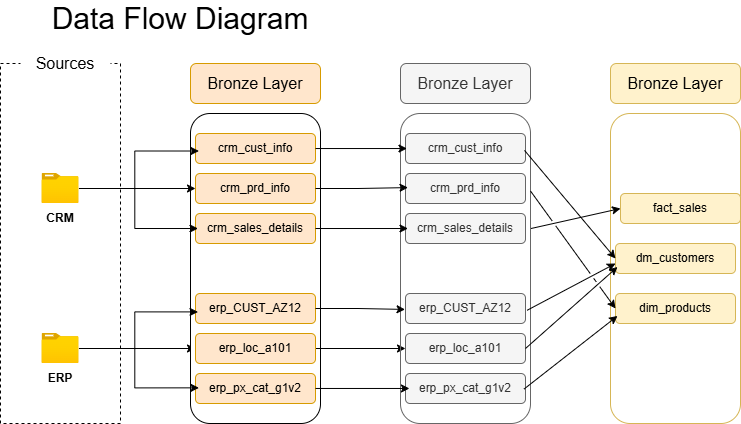

The diagram above was exported from draw.io. Its source (the exported page's mxGraphModel, read from the mxfile embedded in the PNG):
<mxGraphModel dx="946" dy="545" grid="1" gridSize="10" guides="1" tooltips="1" connect="1" arrows="1" fold="1" page="1" pageScale="1" pageWidth="850" pageHeight="1100" math="0" shadow="0">
  <root>
    <mxCell id="0" />
    <mxCell id="1" parent="0" />
    <mxCell id="n_1YAt3Bm-3a7nhmElwG-1" parent="1" style="text;html=1;whiteSpace=wrap;strokeColor=none;fillColor=none;align=center;verticalAlign=middle;rounded=0;" value="&lt;font style=&quot;font-size: 30px;&quot;&gt;Data Flow Diagram&lt;/font&gt;" vertex="1">
      <mxGeometry height="30" width="320" x="40" y="20" as="geometry" />
    </mxCell>
    <mxCell id="n_1YAt3Bm-3a7nhmElwG-2" parent="1" style="rounded=0;whiteSpace=wrap;html=1;fillColor=none;dashed=1;" value="" vertex="1">
      <mxGeometry height="360" width="120" x="20" y="80" as="geometry" />
    </mxCell>
    <mxCell id="n_1YAt3Bm-3a7nhmElwG-3" parent="1" style="rounded=0;whiteSpace=wrap;html=1;fillColor=default;strokeColor=none;" value="&lt;font style=&quot;font-size: 16px;&quot;&gt;Sources&lt;/font&gt;" vertex="1">
      <mxGeometry height="40" width="90" x="40" y="60" as="geometry" />
    </mxCell>
    <mxCell id="n_1YAt3Bm-3a7nhmElwG-4" parent="1" style="image;aspect=fixed;html=1;points=[];align=center;fontSize=12;image=img/lib/azure2/general/Folder_Blank.svg;" value="" vertex="1">
      <mxGeometry height="30" width="36.96" x="61.519999999999996" y="190" as="geometry" />
    </mxCell>
    <mxCell id="n_1YAt3Bm-3a7nhmElwG-23" edge="1" parent="1" source="n_1YAt3Bm-3a7nhmElwG-5" style="edgeStyle=orthogonalEdgeStyle;rounded=0;orthogonalLoop=1;jettySize=auto;html=1;entryX=0;entryY=0.5;entryDx=0;entryDy=0;" target="n_1YAt3Bm-3a7nhmElwG-16">
      <mxGeometry relative="1" as="geometry" />
    </mxCell>
    <mxCell id="n_1YAt3Bm-3a7nhmElwG-5" parent="1" style="image;aspect=fixed;html=1;points=[];align=center;fontSize=12;image=img/lib/azure2/general/Folder_Blank.svg;" value="" vertex="1">
      <mxGeometry height="30" width="36.96" x="61.519999999999996" y="350" as="geometry" />
    </mxCell>
    <mxCell id="n_1YAt3Bm-3a7nhmElwG-6" parent="1" style="text;html=1;whiteSpace=wrap;strokeColor=none;fillColor=none;align=center;verticalAlign=middle;rounded=0;" value="&lt;b&gt;CRM&lt;/b&gt;" vertex="1">
      <mxGeometry height="30" width="60" x="50.000000000000014" y="220" as="geometry" />
    </mxCell>
    <mxCell id="n_1YAt3Bm-3a7nhmElwG-7" parent="1" style="text;html=1;whiteSpace=wrap;strokeColor=none;fillColor=none;align=center;verticalAlign=middle;rounded=0;" value="&lt;b&gt;ERP&lt;/b&gt;" vertex="1">
      <mxGeometry height="30" width="60" x="50.000000000000014" y="380" as="geometry" />
    </mxCell>
    <mxCell id="n_1YAt3Bm-3a7nhmElwG-9" parent="1" style="rounded=1;whiteSpace=wrap;html=1;fillColor=#ffe6cc;strokeColor=#d79b00;" value="&lt;font style=&quot;font-size: 16px;&quot;&gt;Bronze Layer&lt;/font&gt;" vertex="1">
      <mxGeometry height="40" width="130" x="210" y="80" as="geometry" />
    </mxCell>
    <mxCell id="n_1YAt3Bm-3a7nhmElwG-10" parent="1" style="rounded=1;whiteSpace=wrap;html=1;" value="" vertex="1">
      <mxGeometry height="310" width="130" x="210" y="130" as="geometry" />
    </mxCell>
    <mxCell id="n_1YAt3Bm-3a7nhmElwG-12" parent="1" style="rounded=1;whiteSpace=wrap;html=1;fillColor=#ffe6cc;strokeColor=#d79b00;" value="crm_cust_info" vertex="1">
      <mxGeometry height="30" width="120" x="215" y="150" as="geometry" />
    </mxCell>
    <mxCell id="n_1YAt3Bm-3a7nhmElwG-13" parent="1" style="rounded=1;whiteSpace=wrap;html=1;fillColor=#ffe6cc;strokeColor=#d79b00;" value="crm_prd_info" vertex="1">
      <mxGeometry height="30" width="120" x="215" y="190" as="geometry" />
    </mxCell>
    <mxCell id="n_1YAt3Bm-3a7nhmElwG-14" parent="1" style="rounded=1;whiteSpace=wrap;html=1;fillColor=#ffe6cc;strokeColor=#d79b00;" value="crm_sales_details" vertex="1">
      <mxGeometry height="30" width="120" x="215" y="230" as="geometry" />
    </mxCell>
    <mxCell id="n_1YAt3Bm-3a7nhmElwG-15" parent="1" style="rounded=1;whiteSpace=wrap;html=1;fillColor=#ffe6cc;strokeColor=#d79b00;" value="erp_CUST_AZ12" vertex="1">
      <mxGeometry height="30" width="120" x="215" y="310" as="geometry" />
    </mxCell>
    <mxCell id="n_1YAt3Bm-3a7nhmElwG-49" edge="1" parent="1" source="n_1YAt3Bm-3a7nhmElwG-16" style="edgeStyle=orthogonalEdgeStyle;rounded=0;orthogonalLoop=1;jettySize=auto;html=1;" target="n_1YAt3Bm-3a7nhmElwG-32">
      <mxGeometry relative="1" as="geometry" />
    </mxCell>
    <mxCell id="n_1YAt3Bm-3a7nhmElwG-16" parent="1" style="rounded=1;whiteSpace=wrap;html=1;fillColor=#ffe6cc;strokeColor=#d79b00;" value="erp_loc_a101" vertex="1">
      <mxGeometry height="30" width="120" x="215" y="350" as="geometry" />
    </mxCell>
    <mxCell id="n_1YAt3Bm-3a7nhmElwG-17" parent="1" style="rounded=1;whiteSpace=wrap;html=1;fillColor=#ffe6cc;strokeColor=#d79b00;" value="erp_px_cat_g1v2" vertex="1">
      <mxGeometry height="30" width="120" x="215" y="390" as="geometry" />
    </mxCell>
    <mxCell id="n_1YAt3Bm-3a7nhmElwG-20" edge="1" parent="1" source="n_1YAt3Bm-3a7nhmElwG-4" style="edgeStyle=orthogonalEdgeStyle;rounded=0;orthogonalLoop=1;jettySize=auto;html=1;entryX=0.065;entryY=0.121;entryDx=0;entryDy=0;entryPerimeter=0;" target="n_1YAt3Bm-3a7nhmElwG-10">
      <mxGeometry relative="1" as="geometry" />
    </mxCell>
    <mxCell id="n_1YAt3Bm-3a7nhmElwG-21" edge="1" parent="1" source="n_1YAt3Bm-3a7nhmElwG-4" style="edgeStyle=orthogonalEdgeStyle;rounded=0;orthogonalLoop=1;jettySize=auto;html=1;entryX=0.058;entryY=0.371;entryDx=0;entryDy=0;entryPerimeter=0;" target="n_1YAt3Bm-3a7nhmElwG-10">
      <mxGeometry relative="1" as="geometry" />
    </mxCell>
    <mxCell id="n_1YAt3Bm-3a7nhmElwG-22" edge="1" parent="1" source="n_1YAt3Bm-3a7nhmElwG-4" style="edgeStyle=orthogonalEdgeStyle;rounded=0;orthogonalLoop=1;jettySize=auto;html=1;entryX=0;entryY=0.5;entryDx=0;entryDy=0;" target="n_1YAt3Bm-3a7nhmElwG-13">
      <mxGeometry relative="1" as="geometry" />
    </mxCell>
    <mxCell id="n_1YAt3Bm-3a7nhmElwG-24" edge="1" parent="1" source="n_1YAt3Bm-3a7nhmElwG-5" style="edgeStyle=orthogonalEdgeStyle;rounded=0;orthogonalLoop=1;jettySize=auto;html=1;entryX=0.058;entryY=0.64;entryDx=0;entryDy=0;entryPerimeter=0;" target="n_1YAt3Bm-3a7nhmElwG-10">
      <mxGeometry relative="1" as="geometry" />
    </mxCell>
    <mxCell id="n_1YAt3Bm-3a7nhmElwG-25" edge="1" parent="1" source="n_1YAt3Bm-3a7nhmElwG-5" style="edgeStyle=orthogonalEdgeStyle;rounded=0;orthogonalLoop=1;jettySize=auto;html=1;entryX=0.065;entryY=0.885;entryDx=0;entryDy=0;entryPerimeter=0;" target="n_1YAt3Bm-3a7nhmElwG-10">
      <mxGeometry relative="1" as="geometry" />
    </mxCell>
    <mxCell id="n_1YAt3Bm-3a7nhmElwG-26" parent="1" style="rounded=1;whiteSpace=wrap;html=1;fillColor=#f5f5f5;strokeColor=#666666;fontColor=#333333;" value="&lt;font style=&quot;font-size: 16px;&quot;&gt;Bronze Layer&lt;/font&gt;" vertex="1">
      <mxGeometry height="40" width="130" x="420" y="80" as="geometry" />
    </mxCell>
    <mxCell id="n_1YAt3Bm-3a7nhmElwG-27" parent="1" style="rounded=1;whiteSpace=wrap;html=1;fillColor=none;fontColor=#333333;strokeColor=#666666;" value="" vertex="1">
      <mxGeometry height="310" width="130" x="420" y="130" as="geometry" />
    </mxCell>
    <mxCell id="n_1YAt3Bm-3a7nhmElwG-28" parent="1" style="rounded=1;whiteSpace=wrap;html=1;fillColor=#f5f5f5;strokeColor=#666666;fontColor=#333333;" value="crm_cust_info" vertex="1">
      <mxGeometry height="30" width="120" x="425" y="150" as="geometry" />
    </mxCell>
    <mxCell id="n_1YAt3Bm-3a7nhmElwG-29" parent="1" style="rounded=1;whiteSpace=wrap;html=1;fillColor=#f5f5f5;strokeColor=#666666;fontColor=#333333;" value="crm_prd_info" vertex="1">
      <mxGeometry height="30" width="120" x="425" y="190" as="geometry" />
    </mxCell>
    <mxCell id="n_1YAt3Bm-3a7nhmElwG-30" parent="1" style="rounded=1;whiteSpace=wrap;html=1;fillColor=#f5f5f5;strokeColor=#666666;fontColor=#333333;" value="crm_sales_details" vertex="1">
      <mxGeometry height="30" width="120" x="425" y="230" as="geometry" />
    </mxCell>
    <mxCell id="n_1YAt3Bm-3a7nhmElwG-31" parent="1" style="rounded=1;whiteSpace=wrap;html=1;fillColor=#f5f5f5;strokeColor=#666666;fontColor=#333333;" value="erp_CUST_AZ12" vertex="1">
      <mxGeometry height="30" width="120" x="425" y="310" as="geometry" />
    </mxCell>
    <mxCell id="n_1YAt3Bm-3a7nhmElwG-32" parent="1" style="rounded=1;whiteSpace=wrap;html=1;fillColor=#f5f5f5;strokeColor=#666666;fontColor=#333333;" value="erp_loc_a101" vertex="1">
      <mxGeometry height="30" width="120" x="425" y="350" as="geometry" />
    </mxCell>
    <mxCell id="n_1YAt3Bm-3a7nhmElwG-33" parent="1" style="rounded=1;whiteSpace=wrap;html=1;fillColor=#f5f5f5;strokeColor=#666666;fontColor=#333333;" value="erp_px_cat_g1v2" vertex="1">
      <mxGeometry height="30" width="120" x="425" y="390" as="geometry" />
    </mxCell>
    <mxCell id="n_1YAt3Bm-3a7nhmElwG-42" edge="1" parent="1" source="n_1YAt3Bm-3a7nhmElwG-12" style="edgeStyle=orthogonalEdgeStyle;rounded=0;orthogonalLoop=1;jettySize=auto;html=1;entryX=0.05;entryY=0.113;entryDx=0;entryDy=0;entryPerimeter=0;" target="n_1YAt3Bm-3a7nhmElwG-27">
      <mxGeometry relative="1" as="geometry" />
    </mxCell>
    <mxCell id="n_1YAt3Bm-3a7nhmElwG-43" edge="1" parent="1" source="n_1YAt3Bm-3a7nhmElwG-13" style="edgeStyle=orthogonalEdgeStyle;rounded=0;orthogonalLoop=1;jettySize=auto;html=1;entryX=0.058;entryY=0.239;entryDx=0;entryDy=0;entryPerimeter=0;" target="n_1YAt3Bm-3a7nhmElwG-27">
      <mxGeometry relative="1" as="geometry" />
    </mxCell>
    <mxCell id="n_1YAt3Bm-3a7nhmElwG-44" edge="1" parent="1" source="n_1YAt3Bm-3a7nhmElwG-14" style="edgeStyle=orthogonalEdgeStyle;rounded=0;orthogonalLoop=1;jettySize=auto;html=1;entryX=0.058;entryY=0.371;entryDx=0;entryDy=0;entryPerimeter=0;" target="n_1YAt3Bm-3a7nhmElwG-27">
      <mxGeometry relative="1" as="geometry" />
    </mxCell>
    <mxCell id="n_1YAt3Bm-3a7nhmElwG-46" edge="1" parent="1" source="n_1YAt3Bm-3a7nhmElwG-15" style="edgeStyle=orthogonalEdgeStyle;rounded=0;orthogonalLoop=1;jettySize=auto;html=1;entryX=0.035;entryY=0.632;entryDx=0;entryDy=0;entryPerimeter=0;" target="n_1YAt3Bm-3a7nhmElwG-27">
      <mxGeometry relative="1" as="geometry" />
    </mxCell>
    <mxCell id="n_1YAt3Bm-3a7nhmElwG-50" edge="1" parent="1" source="n_1YAt3Bm-3a7nhmElwG-17" style="edgeStyle=orthogonalEdgeStyle;rounded=0;orthogonalLoop=1;jettySize=auto;html=1;entryX=0.069;entryY=0.887;entryDx=0;entryDy=0;entryPerimeter=0;" target="n_1YAt3Bm-3a7nhmElwG-27">
      <mxGeometry relative="1" as="geometry" />
    </mxCell>
    <mxCell id="n_1YAt3Bm-3a7nhmElwG-51" parent="1" style="rounded=1;whiteSpace=wrap;html=1;fillColor=#fff2cc;strokeColor=#d6b656;" value="&lt;font style=&quot;font-size: 16px;&quot;&gt;Bronze Layer&lt;/font&gt;" vertex="1">
      <mxGeometry height="40" width="130" x="630" y="80" as="geometry" />
    </mxCell>
    <mxCell id="n_1YAt3Bm-3a7nhmElwG-52" parent="1" style="rounded=1;whiteSpace=wrap;html=1;fillColor=none;strokeColor=#d6b656;" value="" vertex="1">
      <mxGeometry height="310" width="130" x="630" y="130" as="geometry" />
    </mxCell>
    <mxCell id="n_1YAt3Bm-3a7nhmElwG-53" parent="1" style="rounded=1;whiteSpace=wrap;html=1;fillColor=#fff2cc;strokeColor=#d6b656;" value="fact_sales" vertex="1">
      <mxGeometry height="30" width="120" x="640" y="210" as="geometry" />
    </mxCell>
    <mxCell id="n_1YAt3Bm-3a7nhmElwG-54" parent="1" style="rounded=1;whiteSpace=wrap;html=1;fillColor=#fff2cc;strokeColor=#d6b656;" value="dm_customers" vertex="1">
      <mxGeometry height="30" width="120" x="635" y="260" as="geometry" />
    </mxCell>
    <mxCell id="n_1YAt3Bm-3a7nhmElwG-55" parent="1" style="rounded=1;whiteSpace=wrap;html=1;fillColor=#fff2cc;strokeColor=#d6b656;" value="dim_products" vertex="1">
      <mxGeometry height="30" width="120" x="635" y="310" as="geometry" />
    </mxCell>
    <mxCell id="n_1YAt3Bm-3a7nhmElwG-63" edge="1" parent="1" source="n_1YAt3Bm-3a7nhmElwG-27" style="endArrow=classic;html=1;rounded=0;entryX=0;entryY=0.5;entryDx=0;entryDy=0;exitX=1.004;exitY=0.371;exitDx=0;exitDy=0;exitPerimeter=0;jumpStyle=gap;" target="n_1YAt3Bm-3a7nhmElwG-53" value="">
      <mxGeometry height="50" relative="1" width="50" as="geometry">
        <mxPoint x="550" y="260" as="sourcePoint" />
        <mxPoint x="600" y="210" as="targetPoint" />
      </mxGeometry>
    </mxCell>
    <mxCell id="n_1YAt3Bm-3a7nhmElwG-66" edge="1" parent="1" source="n_1YAt3Bm-3a7nhmElwG-27" style="endArrow=classic;html=1;rounded=0;exitX=0.954;exitY=0.119;exitDx=0;exitDy=0;exitPerimeter=0;entryX=0;entryY=0.5;entryDx=0;entryDy=0;" target="n_1YAt3Bm-3a7nhmElwG-54" value="">
      <mxGeometry height="50" relative="1" width="50" as="geometry">
        <mxPoint x="560" y="210" as="sourcePoint" />
        <mxPoint x="610" y="160" as="targetPoint" />
      </mxGeometry>
    </mxCell>
    <mxCell id="n_1YAt3Bm-3a7nhmElwG-67" edge="1" parent="1" source="n_1YAt3Bm-3a7nhmElwG-27" style="endArrow=classic;html=1;rounded=0;exitX=0.973;exitY=0.635;exitDx=0;exitDy=0;exitPerimeter=0;jumpStyle=gap;" value="">
      <mxGeometry height="50" relative="1" width="50" as="geometry">
        <mxPoint x="585" y="330" as="sourcePoint" />
        <mxPoint x="635" y="280" as="targetPoint" />
      </mxGeometry>
    </mxCell>
    <mxCell id="n_1YAt3Bm-3a7nhmElwG-68" edge="1" parent="1" source="n_1YAt3Bm-3a7nhmElwG-32" style="endArrow=classic;html=1;rounded=0;exitX=1;exitY=0.5;exitDx=0;exitDy=0;entryX=0.054;entryY=0.495;entryDx=0;entryDy=0;entryPerimeter=0;jumpStyle=gap;" target="n_1YAt3Bm-3a7nhmElwG-52" value="">
      <mxGeometry height="50" relative="1" width="50" as="geometry">
        <mxPoint x="570" y="360" as="sourcePoint" />
        <mxPoint x="620" y="310" as="targetPoint" />
      </mxGeometry>
    </mxCell>
    <mxCell id="n_1YAt3Bm-3a7nhmElwG-69" edge="1" parent="1" source="n_1YAt3Bm-3a7nhmElwG-27" style="endArrow=classic;html=1;rounded=0;entryX=0.054;entryY=0.653;entryDx=0;entryDy=0;entryPerimeter=0;exitX=0.95;exitY=0.889;exitDx=0;exitDy=0;exitPerimeter=0;jumpStyle=gap;" target="n_1YAt3Bm-3a7nhmElwG-52" value="">
      <mxGeometry height="50" relative="1" width="50" as="geometry">
        <mxPoint x="560" y="390" as="sourcePoint" />
        <mxPoint x="610" y="340" as="targetPoint" />
      </mxGeometry>
    </mxCell>
    <mxCell id="n_1YAt3Bm-3a7nhmElwG-70" edge="1" parent="1" source="n_1YAt3Bm-3a7nhmElwG-27" style="endArrow=classic;html=1;rounded=0;entryX=0;entryY=0.5;entryDx=0;entryDy=0;exitX=1;exitY=0.25;exitDx=0;exitDy=0;jumpStyle=gap;" target="n_1YAt3Bm-3a7nhmElwG-55" value="">
      <mxGeometry height="50" relative="1" width="50" as="geometry">
        <mxPoint x="560" y="240" as="sourcePoint" />
        <mxPoint x="610" y="190" as="targetPoint" />
      </mxGeometry>
    </mxCell>
  </root>
</mxGraphModel>